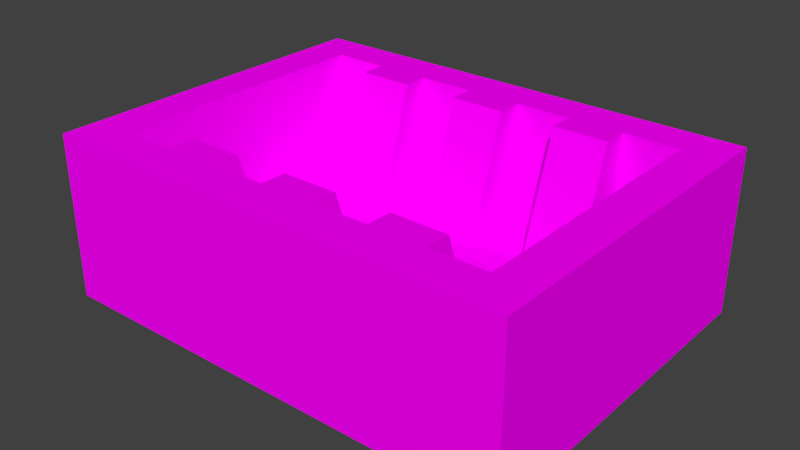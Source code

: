 # Source: warecasing.blend  (saved by Blender 2.76.0; exported with 4.5.12 LTS)
import bpy
from mathutils import Matrix  # noqa: F401  (used for matrix-valued properties, if any)

bpy.ops.wm.read_factory_settings(use_empty=True)
scene = bpy.context.scene
scene.name = 'Scene'

# ---- collections
col_collection_1 = bpy.data.collections.new('Collection 1'); scene.collection.children.link(col_collection_1)

# ---- images (referenced by path relative to the original .blend; pixels are not part of the script)
import os
ASSET_DIR = os.environ.get("B2B_ASSET_DIR", "")  # directory of the original .blend (textures are referenced by path, not embedded)
HERE = os.path.dirname(os.path.abspath(__file__))  # packed textures are extracted next to this script under _unpacked/

def load_image(name, relpath, width, height, colorspace="sRGB"):
    """Load a texture the original file referenced (path relative to the .blend, or extracted next to this script)."""
    p = next((c for c in (os.path.join(HERE, relpath), os.path.join(ASSET_DIR, relpath)) if relpath and os.path.exists(c)), "")
    if p:
        img = bpy.data.images.load(p, check_existing=True)
        img.name = name
    else:  # same state as the original file: an image datablock whose file is absent (Cycles renders it pink)
        img = bpy.data.images.new(name, width, height)
        img.source = "FILE"
        img.filepath = "//" + (relpath or name)
    img.colorspace_settings.name = colorspace
    return img
img_warecasing_png = load_image('warecasing.png', 'warecasing.png', 1024, 1024, 'sRGB')

# ---- materials (node trees are filled in below, after node groups)
mat_warecasing = bpy.data.materials.new('warecasing')
mat_warecasing.alpha_threshold = 0.0
mat_warecasing.roughness = 0.5
mat_warecasing.line_color = (0.0, 0.0, 0.0, 1.0)

# ---- material node trees
mat_warecasing.use_nodes = True; mat_warecasing.node_tree.nodes.clear()
_N = mat_warecasing.node_tree.nodes; _L = mat_warecasing.node_tree.links
n0 = _N.new('ShaderNodeOutputMaterial'); n0.name = 'Material Output'; n0.location = (300, 300)
n1 = _N.new('ShaderNodeBsdfDiffuse'); n1.name = 'Diffuse BSDF'; n1.location = (10, 300)
n2 = _N.new('ShaderNodeTexImage'); n2.name = 'Image Texture'; n2.location = (-180, 300)
n2.width = 140
n2.image = img_warecasing_png
_L.new(n1.outputs[0], n0.inputs[0])
_L.new(n2.outputs[0], n1.inputs[0])
n0.is_active_output = True

# ---- world
world_world = bpy.data.worlds.new('World'); scene.world = world_world
world_world.color = (0.05088, 0.05088, 0.05088)
world_world.use_sun_shadow = False
world_world.sun_shadow_jitter_overblur = 0.0
world_world.cycles.sampling_method = 'MANUAL'
world_world.cycles.sample_map_resolution = 256

# ---- meshes
me_cube_001 = bpy.data.meshes.new('Cube.001')
me_cube_001.from_pydata([(-0.2705, -0.2027, 0.0), (-0.2705, 0.2027, 0.0), (0.2705, 0.2027, 0.0), (0.2705, -0.2027, 0.0), (-0.2705, -0.2027, 0.1879), (-0.2705, 0.2027, 0.1879), (0.2705, 0.2027, 0.1879), (0.2705, -0.2027, 0.1879), (-0.2234, 0.2027, 0.1879), (0.2234, 0.2027, 0.1879), (0.2234, 0.2027, 0.0), (-0.2234, 0.2027, 0.0), (0.2234, -0.2027, 0.1879), (-0.2234, -0.2027, 0.1879), (-0.2234, -0.2027, 0.0), (0.2234, -0.2027, 0.0), (-0.2705, -0.1577, 0.1879), (-0.2705, 0.1577, 0.1879), (-0.2705, 0.1577, 0.0), (-0.2705, -0.1577, 0.0), (0.2705, 0.1577, 0.1879), (0.2705, -0.1577, 0.1879), (0.2705, -0.1577, 0.0), (0.2705, 0.1577, 0.0), (-0.2234, 0.1577, 0.0), (-0.2234, -0.1577, 0.0), (0.2234, 0.1577, 0.0), (0.2234, -0.1577, 0.0), (0.2234, 0.1577, 0.1879), (0.2234, -0.1577, 0.1879), (-0.2234, 0.1577, 0.1879), (-0.2234, -0.1577, 0.1879), (0.2234, 0.1577, 0.04689), (0.2234, -0.1577, 0.04689), (-0.2234, 0.1577, 0.04689), (-0.2234, -0.1577, 0.04689), (-0.1596, 0.2027, 0.1879), (-0.09574, 0.2027, 0.1879), (-0.03191, 0.2027, 0.1879), (0.03191, 0.2027, 0.1879), (0.09574, 0.2027, 0.1879), (0.1596, 0.2027, 0.1879), (0.1596, 0.2027, 0.0), (0.09574, 0.2027, 0.0), (0.03191, 0.2027, 0.0), (-0.03191, 0.2027, 0.0), (-0.09574, 0.2027, 0.0), (-0.1596, 0.2027, 0.0), (0.1596, -0.2027, 0.1879), (0.09574, -0.2027, 0.1879), (0.03191, -0.2027, 0.1879), (-0.03191, -0.2027, 0.1879), (-0.09574, -0.2027, 0.1879), (-0.1596, -0.2027, 0.1879), (-0.1596, -0.2027, 0.0), (-0.09574, -0.2027, 0.0), (-0.03191, -0.2027, 0.0), (0.03191, -0.2027, 0.0), (0.09574, -0.2027, 0.0), (0.1596, -0.2027, 0.0), (-0.1596, -0.1577, 0.0), (-0.09574, -0.1577, 0.0), (-0.03191, -0.1577, 0.0), (0.03191, -0.1577, 0.0), (0.09574, -0.1577, 0.0), (0.1596, -0.1577, 0.0), (-0.1596, 0.1577, 0.0), (-0.09574, 0.1577, 0.0), (-0.03191, 0.1577, 0.0), (0.03191, 0.1577, 0.0), (0.09574, 0.1577, 0.0), (0.1596, 0.1577, 0.0), (0.1596, -0.1577, 0.1879), (0.09574, -0.1577, 0.1879), (0.03191, -0.1577, 0.1879), (-0.03191, -0.1577, 0.1879), (-0.09574, -0.1577, 0.1879), (-0.1596, -0.1577, 0.1879), (0.1596, 0.1577, 0.1879), (0.09574, 0.1577, 0.1879), (0.03191, 0.1577, 0.1879), (-0.03191, 0.1577, 0.1879), (-0.09574, 0.1577, 0.1879), (-0.1596, 0.1577, 0.1879), (0.1596, -0.1577, 0.04689), (0.09574, -0.1577, 0.04689), (0.03191, -0.1577, 0.04689), (-0.03191, -0.1577, 0.04689), (-0.09574, -0.1577, 0.04689), (-0.1596, -0.1577, 0.04689), (0.1596, 0.1577, 0.04689), (0.09574, 0.1577, 0.04689), (0.03191, 0.1577, 0.04689), (-0.03191, 0.1577, 0.04689), (-0.09574, 0.1577, 0.04689), (-0.1596, 0.1577, 0.04689), (0.1596, -0.1282, 0.1879), (0.09574, -0.1282, 0.1879), (0.03191, -0.1282, 0.1879), (-0.03191, -0.1282, 0.1879), (-0.09574, -0.1282, 0.1879), (-0.1596, -0.1282, 0.1879), (0.1596, 0.1282, 0.1879), (0.09574, 0.1282, 0.1879), (0.03191, 0.1282, 0.1879), (-0.03191, 0.1282, 0.1879), (-0.09574, 0.1282, 0.1879), (-0.1596, 0.1282, 0.1879), (0.1596, -0.08253, 0.04689), (0.09574, -0.08253, 0.04689), (0.03191, -0.08253, 0.04689), (-0.03191, -0.08253, 0.04689), (-0.09574, -0.08253, 0.04689), (-0.1596, -0.08253, 0.04689), (0.1596, 0.08253, 0.04689), (0.09574, 0.08253, 0.04689), (0.03191, 0.08253, 0.04689), (-0.03191, 0.08253, 0.04689), (-0.09574, 0.08253, 0.04689), (-0.1596, 0.08253, 0.04689)], [], [(17, 5, 1, 18), (9, 6, 2, 10), (21, 7, 3, 22), (13, 4, 0, 14), (26, 10, 2, 23), (30, 8, 5, 17), (5, 8, 11, 1), (41, 9, 10, 42), (7, 12, 15, 3), (53, 13, 14, 54), (18, 1, 11, 24), (71, 42, 10, 26), (20, 6, 9, 28), (83, 36, 8, 30), (4, 16, 19, 0), (16, 17, 18, 19), (6, 20, 23, 2), (20, 21, 22, 23), (15, 27, 22, 3), (27, 26, 23, 22), (13, 31, 16, 4), (31, 30, 17, 16), (0, 19, 25, 14), (19, 18, 24, 25), (59, 65, 27, 15), (65, 71, 26, 27), (7, 21, 29, 12), (21, 20, 28, 29), (53, 77, 31, 13), (83, 30, 34, 95), (89, 95, 34, 35), (72, 29, 33, 84), (30, 31, 35, 34), (29, 28, 32, 33), (8, 36, 47, 11), (36, 37, 46, 47), (37, 38, 45, 46), (38, 39, 44, 45), (39, 40, 43, 44), (40, 41, 42, 43), (12, 48, 59, 15), (48, 49, 58, 59), (49, 50, 57, 58), (50, 51, 56, 57), (51, 52, 55, 56), (52, 53, 54, 55), (24, 11, 47, 66), (66, 47, 46, 67), (67, 46, 45, 68), (68, 45, 44, 69), (69, 44, 43, 70), (70, 43, 42, 71), (28, 9, 41, 78), (78, 41, 40, 79), (79, 40, 39, 80), (80, 39, 38, 81), (81, 38, 37, 82), (82, 37, 36, 83), (14, 25, 60, 54), (54, 60, 61, 55), (55, 61, 62, 56), (56, 62, 63, 57), (57, 63, 64, 58), (58, 64, 65, 59), (25, 24, 66, 60), (60, 66, 67, 61), (61, 67, 68, 62), (62, 68, 69, 63), (63, 69, 70, 64), (64, 70, 71, 65), (12, 29, 72, 48), (48, 72, 73, 49), (49, 73, 74, 50), (50, 74, 75, 51), (51, 75, 76, 52), (52, 76, 77, 53), (28, 78, 90, 32), (83, 95, 119, 107), (79, 80, 92, 91), (85, 73, 97, 109), (81, 82, 94, 93), (78, 79, 103, 102), (33, 32, 90, 84), (84, 90, 91, 85), (85, 91, 92, 86), (86, 92, 93, 87), (87, 93, 94, 88), (88, 94, 95, 89), (31, 77, 89, 35), (80, 81, 105, 104), (76, 75, 87, 88), (90, 78, 102, 114), (74, 73, 85, 86), (82, 83, 107, 106), (102, 103, 115, 114), (104, 105, 117, 116), (106, 107, 119, 118), (101, 100, 112, 113), (99, 98, 110, 111), (97, 96, 108, 109), (77, 76, 100, 101), (87, 75, 99, 111), (75, 74, 98, 99), (81, 93, 117, 105), (89, 77, 101, 113), (73, 72, 96, 97), (95, 94, 118, 119), (79, 91, 115, 103), (93, 92, 116, 117), (91, 90, 114, 115), (72, 84, 108, 96), (88, 89, 113, 112), (74, 86, 110, 98), (94, 82, 106, 118), (86, 87, 111, 110), (76, 88, 112, 100), (84, 85, 109, 108), (92, 80, 104, 116)])
_uv = me_cube_001.uv_layers.new(name='UVMap')
_uv.uv.foreach_set('vector', [0.284, 0.7358, 0.2844, 0.7358, 0.2844, 0.7344, 0.284, 0.7344, 0.2881, 0.739, 0.2884, 0.739, 0.2884, 0.7376, 0.2881, 0.7376, 0.2817, 0.7358, 0.2814, 0.7358, 0.2814, 0.7344, 0.2817, 0.7344, 0.2851, 0.739, 0.2848, 0.739, 0.2848, 0.7376, 0.2851, 0.7376, 0.2884, 0.7416, 0.2884, 0.7419, 0.2886, 0.7419, 0.2886, 0.7416, 0.2816, 0.7419, 0.2816, 0.7421, 0.2815, 0.7421, 0.2815, 0.7419, 0.2848, 0.739, 0.2851, 0.739, 0.2851, 0.7376, 0.2848, 0.7376, 0.2877, 0.739, 0.2881, 0.739, 0.2881, 0.7376, 0.2877, 0.7376, 0.2884, 0.739, 0.2881, 0.739, 0.2881, 0.7376, 0.2884, 0.7376, 0.2856, 0.739, 0.2851, 0.739, 0.2851, 0.7376, 0.2856, 0.7376, 0.2861, 0.7416, 0.2861, 0.7419, 0.2863, 0.7419, 0.2863, 0.7416, 0.2881, 0.7416, 0.2881, 0.7419, 0.2884, 0.7419, 0.2884, 0.7416, 0.2834, 0.7419, 0.2834, 0.7421, 0.2832, 0.7421, 0.2832, 0.7419, 0.2819, 0.7419, 0.2819, 0.7421, 0.2816, 0.7421, 0.2816, 0.7419, 0.2814, 0.7358, 0.2817, 0.7358, 0.2817, 0.7344, 0.2814, 0.7344, 0.2817, 0.7358, 0.284, 0.7358, 0.284, 0.7344, 0.2817, 0.7344, 0.2844, 0.7358, 0.284, 0.7358, 0.284, 0.7344, 0.2844, 0.7344, 0.284, 0.7358, 0.2817, 0.7358, 0.2817, 0.7344, 0.284, 0.7344, 0.2884, 0.7393, 0.2884, 0.7396, 0.2886, 0.7396, 0.2886, 0.7393, 0.2884, 0.7396, 0.2884, 0.7416, 0.2886, 0.7416, 0.2886, 0.7396, 0.2816, 0.7406, 0.2816, 0.7408, 0.2815, 0.7408, 0.2815, 0.7406, 0.2816, 0.7408, 0.2816, 0.7419, 0.2815, 0.7419, 0.2815, 0.7408, 0.2861, 0.7393, 0.2861, 0.7396, 0.2863, 0.7396, 0.2863, 0.7393, 0.2861, 0.7396, 0.2861, 0.7416, 0.2863, 0.7416, 0.2863, 0.7396, 0.2881, 0.7393, 0.2881, 0.7396, 0.2884, 0.7396, 0.2884, 0.7393, 0.2881, 0.7396, 0.2881, 0.7416, 0.2884, 0.7416, 0.2884, 0.7396, 0.2834, 0.7406, 0.2834, 0.7408, 0.2832, 0.7408, 0.2832, 0.7406, 0.2834, 0.7408, 0.2834, 0.7419, 0.2832, 0.7419, 0.2832, 0.7408, 0.2819, 0.7406, 0.2819, 0.7408, 0.2816, 0.7408, 0.2816, 0.7406, 0.2872, 0.7402, 0.287, 0.7402, 0.287, 0.7394, 0.2872, 0.7394, 0.2865, 0.7399, 0.2865, 0.7414, 0.2862, 0.7414, 0.2862, 0.7399, 0.2872, 0.7402, 0.2875, 0.7402, 0.2875, 0.7394, 0.2872, 0.7394, 0.287, 0.7402, 0.2857, 0.7402, 0.2857, 0.7394, 0.287, 0.7394, 0.2875, 0.7402, 0.2888, 0.7402, 0.2888, 0.7394, 0.2875, 0.7394, 0.2851, 0.739, 0.2856, 0.739, 0.2856, 0.7376, 0.2851, 0.7376, 0.2856, 0.739, 0.286, 0.739, 0.286, 0.7376, 0.2856, 0.7376, 0.286, 0.739, 0.2864, 0.739, 0.2864, 0.7376, 0.286, 0.7376, 0.2864, 0.739, 0.2868, 0.739, 0.2868, 0.7376, 0.2864, 0.7376, 0.2868, 0.739, 0.2873, 0.739, 0.2873, 0.7376, 0.2868, 0.7376, 0.2873, 0.739, 0.2877, 0.739, 0.2877, 0.7376, 0.2873, 0.7376, 0.2881, 0.739, 0.2877, 0.739, 0.2877, 0.7376, 0.2881, 0.7376, 0.2877, 0.739, 0.2873, 0.739, 0.2873, 0.7376, 0.2877, 0.7376, 0.2873, 0.739, 0.2868, 0.739, 0.2868, 0.7376, 0.2873, 0.7376, 0.2868, 0.739, 0.2864, 0.739, 0.2864, 0.7376, 0.2868, 0.7376, 0.2864, 0.739, 0.286, 0.739, 0.286, 0.7376, 0.2864, 0.7376, 0.286, 0.739, 0.2856, 0.739, 0.2856, 0.7376, 0.286, 0.7376, 0.2863, 0.7416, 0.2863, 0.7419, 0.2866, 0.7419, 0.2866, 0.7416, 0.2866, 0.7416, 0.2866, 0.7419, 0.2869, 0.7419, 0.2869, 0.7416, 0.2869, 0.7416, 0.2869, 0.7419, 0.2872, 0.7419, 0.2872, 0.7416, 0.2872, 0.7416, 0.2872, 0.7419, 0.2875, 0.7419, 0.2875, 0.7416, 0.2875, 0.7416, 0.2875, 0.7419, 0.2878, 0.7419, 0.2878, 0.7416, 0.2878, 0.7416, 0.2878, 0.7419, 0.2881, 0.7419, 0.2881, 0.7416, 0.2832, 0.7419, 0.2832, 0.7421, 0.283, 0.7421, 0.283, 0.7419, 0.283, 0.7419, 0.283, 0.7421, 0.2828, 0.7421, 0.2828, 0.7419, 0.2828, 0.7419, 0.2828, 0.7421, 0.2825, 0.7421, 0.2825, 0.7419, 0.2825, 0.7419, 0.2825, 0.7421, 0.2823, 0.7421, 0.2823, 0.7419, 0.2823, 0.7419, 0.2823, 0.7421, 0.2821, 0.7421, 0.2821, 0.7419, 0.2821, 0.7419, 0.2821, 0.7421, 0.2819, 0.7421, 0.2819, 0.7419, 0.2863, 0.7393, 0.2863, 0.7396, 0.2866, 0.7396, 0.2866, 0.7393, 0.2866, 0.7393, 0.2866, 0.7396, 0.2869, 0.7396, 0.2869, 0.7393, 0.2869, 0.7393, 0.2869, 0.7396, 0.2872, 0.7396, 0.2872, 0.7393, 0.2872, 0.7393, 0.2872, 0.7396, 0.2875, 0.7396, 0.2875, 0.7393, 0.2875, 0.7393, 0.2875, 0.7396, 0.2878, 0.7396, 0.2878, 0.7393, 0.2878, 0.7393, 0.2878, 0.7396, 0.2881, 0.7396, 0.2881, 0.7393, 0.2863, 0.7396, 0.2863, 0.7416, 0.2866, 0.7416, 0.2866, 0.7396, 0.2866, 0.7396, 0.2866, 0.7416, 0.2869, 0.7416, 0.2869, 0.7396, 0.2869, 0.7396, 0.2869, 0.7416, 0.2872, 0.7416, 0.2872, 0.7396, 0.2872, 0.7396, 0.2872, 0.7416, 0.2875, 0.7416, 0.2875, 0.7396, 0.2875, 0.7396, 0.2875, 0.7416, 0.2878, 0.7416, 0.2878, 0.7396, 0.2878, 0.7396, 0.2878, 0.7416, 0.2881, 0.7416, 0.2881, 0.7396, 0.2832, 0.7406, 0.2832, 0.7408, 0.283, 0.7408, 0.283, 0.7406, 0.283, 0.7406, 0.283, 0.7408, 0.2828, 0.7408, 0.2828, 0.7406, 0.2828, 0.7406, 0.2828, 0.7408, 0.2825, 0.7408, 0.2825, 0.7406, 0.2825, 0.7406, 0.2825, 0.7408, 0.2823, 0.7408, 0.2823, 0.7406, 0.2823, 0.7406, 0.2823, 0.7408, 0.2821, 0.7408, 0.2821, 0.7406, 0.2821, 0.7406, 0.2821, 0.7408, 0.2819, 0.7408, 0.2819, 0.7406, 0.2888, 0.7402, 0.2885, 0.7402, 0.2885, 0.7394, 0.2888, 0.7394, 0.2872, 0.7402, 0.2872, 0.7394, 0.2872, 0.7394, 0.2872, 0.7402, 0.2883, 0.7402, 0.288, 0.7402, 0.288, 0.7394, 0.2883, 0.7394, 0.287, 0.7394, 0.287, 0.7402, 0.287, 0.7402, 0.287, 0.7394, 0.2877, 0.7402, 0.2875, 0.7402, 0.2875, 0.7394, 0.2877, 0.7394, 0.283, 0.7419, 0.2828, 0.7419, 0.2828, 0.7419, 0.283, 0.7419, 0.2884, 0.7399, 0.2884, 0.7414, 0.2881, 0.7414, 0.2881, 0.7399, 0.2881, 0.7399, 0.2881, 0.7414, 0.2878, 0.7414, 0.2878, 0.7399, 0.2878, 0.7399, 0.2878, 0.7414, 0.2875, 0.7414, 0.2875, 0.7399, 0.2875, 0.7399, 0.2875, 0.7414, 0.2872, 0.7414, 0.2872, 0.7399, 0.2872, 0.7399, 0.2872, 0.7414, 0.2868, 0.7414, 0.2868, 0.7399, 0.2868, 0.7399, 0.2868, 0.7414, 0.2865, 0.7414, 0.2865, 0.7399, 0.2857, 0.7402, 0.286, 0.7402, 0.286, 0.7394, 0.2857, 0.7394, 0.2825, 0.7419, 0.2823, 0.7419, 0.2823, 0.7419, 0.2825, 0.7419, 0.2862, 0.7402, 0.2865, 0.7402, 0.2865, 0.7394, 0.2862, 0.7394, 0.2885, 0.7394, 0.2885, 0.7402, 0.2885, 0.7402, 0.2885, 0.7394, 0.2867, 0.7402, 0.287, 0.7402, 0.287, 0.7394, 0.2867, 0.7394, 0.2821, 0.7419, 0.2819, 0.7419, 0.2819, 0.7419, 0.2821, 0.7419, 0.2885, 0.7402, 0.2883, 0.7402, 0.2883, 0.7394, 0.2885, 0.7394, 0.288, 0.7402, 0.2877, 0.7402, 0.2877, 0.7394, 0.288, 0.7394, 0.2875, 0.7402, 0.2872, 0.7402, 0.2872, 0.7394, 0.2875, 0.7394, 0.286, 0.7402, 0.2862, 0.7402, 0.2862, 0.7394, 0.286, 0.7394, 0.2865, 0.7402, 0.2867, 0.7402, 0.2867, 0.7394, 0.2865, 0.7394, 0.287, 0.7402, 0.2872, 0.7402, 0.2872, 0.7394, 0.287, 0.7394, 0.2819, 0.7408, 0.2821, 0.7408, 0.2821, 0.7408, 0.2819, 0.7408, 0.2865, 0.7394, 0.2865, 0.7402, 0.2865, 0.7402, 0.2865, 0.7394, 0.2823, 0.7408, 0.2825, 0.7408, 0.2825, 0.7408, 0.2823, 0.7408, 0.2877, 0.7402, 0.2877, 0.7394, 0.2877, 0.7394, 0.2877, 0.7402, 0.286, 0.7394, 0.286, 0.7402, 0.286, 0.7402, 0.286, 0.7394, 0.2828, 0.7408, 0.283, 0.7408, 0.283, 0.7408, 0.2828, 0.7408, 0.2865, 0.7414, 0.2868, 0.7414, 0.2868, 0.7414, 0.2865, 0.7414, 0.2883, 0.7402, 0.2883, 0.7394, 0.2883, 0.7394, 0.2883, 0.7402, 0.2872, 0.7414, 0.2875, 0.7414, 0.2875, 0.7414, 0.2872, 0.7414, 0.2878, 0.7414, 0.2881, 0.7414, 0.2881, 0.7414, 0.2878, 0.7414, 0.2872, 0.7402, 0.2872, 0.7394, 0.2872, 0.7394, 0.2872, 0.7402, 0.2868, 0.7399, 0.2865, 0.7399, 0.2865, 0.7399, 0.2868, 0.7399, 0.2867, 0.7402, 0.2867, 0.7394, 0.2867, 0.7394, 0.2867, 0.7402, 0.2875, 0.7394, 0.2875, 0.7402, 0.2875, 0.7402, 0.2875, 0.7394, 0.2875, 0.7399, 0.2872, 0.7399, 0.2872, 0.7399, 0.2875, 0.7399, 0.2862, 0.7402, 0.2862, 0.7394, 0.2862, 0.7394, 0.2862, 0.7402, 0.2881, 0.7399, 0.2878, 0.7399, 0.2878, 0.7399, 0.2881, 0.7399, 0.288, 0.7394, 0.288, 0.7402, 0.288, 0.7402, 0.288, 0.7394])
me_cube_001.materials.append(mat_warecasing)
me_cube_001.use_remesh_preserve_volume = False
me_cube_001.use_remesh_preserve_attributes = False
me_cube_001.use_mirror_vertex_groups = False
me_cube_001.update()

# ---- objects
ob_warecasing_mesh = bpy.data.objects.new('warecasing_mesh', me_cube_001)

# ---- transforms, parenting, visibility, modifiers, constraints
ob_warecasing_mesh.location = (0.0, 0.0, 0.0)
ob_warecasing_mesh.lineart.crease_threshold = 0.0

# ---- collection membership
col_collection_1.objects.link(ob_warecasing_mesh)

# ---- scene / render settings (as saved in the file)
scene.frame_start = 1; scene.frame_end = 250; scene.frame_set(1)
scene.render.engine = 'CYCLES'
scene.render.resolution_percentage = 50
scene.render.dither_intensity = 0.0
scene.cycles.use_denoising = False
scene.cycles.samples = 10
scene.cycles.sampling_pattern = 'TABULATED_SOBOL'
scene.cycles.light_sampling_threshold = 0.0
scene.cycles.use_adaptive_sampling = False
scene.cycles.use_light_tree = False
scene.cycles.blur_glossy = 0.0
scene.cycles.pixel_filter_type = 'GAUSSIAN'
scene.cycles.sample_clamp_indirect = 0.0
scene.view_settings.view_transform = 'Standard'
bpy.context.view_layer.update()

# ---- added for rendering (the .blend has no active camera and no usable light): camera, sun
cam_auto = bpy.data.cameras.new('AutoCamera')
cam_auto.lens = 50.0
cam_auto.sensor_width = 36.0
cam_auto.clip_end = 1000.0
ob_auto_camera = bpy.data.objects.new('AutoCamera', cam_auto)
scene.collection.objects.link(ob_auto_camera)
ob_auto_camera.location = (0.649185, -0.779023, 0.613323)
ob_auto_camera.rotation_euler = (1.09748, -7.21219e-08, 0.694738)
scene.camera = ob_auto_camera
light_auto_sun = bpy.data.lights.new('AutoSun', 'SUN')
light_auto_sun.energy = 3.0
light_auto_sun.angle = 0.0523599
ob_auto_sun = bpy.data.objects.new('AutoSun', light_auto_sun)
scene.collection.objects.link(ob_auto_sun)
ob_auto_sun.rotation_euler = (0.872665, 0.174533, 0.523599)
bpy.context.view_layer.update()
